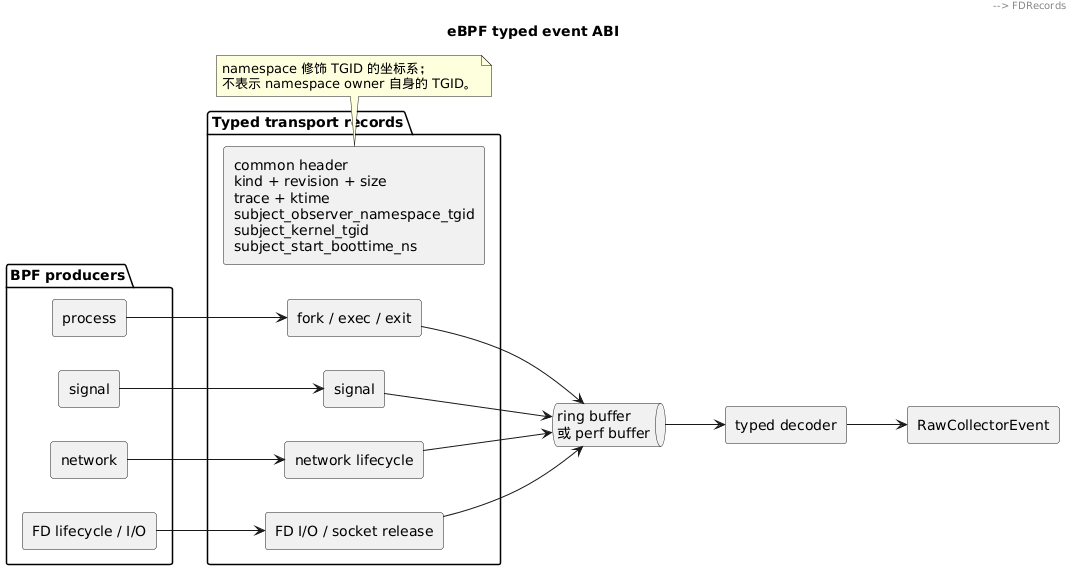

The diagram above was rendered by PlantUML. Its source (embedded in the PNG):
@startuml
title eBPF typed event ABI
left to right direction
skinparam componentStyle rectangle
skinparam shadowing false

package "BPF producers" {
  component "process" as Process
  component "signal" as Signal
  component "network" as Network
  component "FD lifecycle / I/O" as FdProducer
}

package "Typed transport records" {
  component "common header\nkind + revision + size\ntrace + ktime\nsubject_observer_namespace_tgid\nsubject_kernel_tgid\nsubject_start_boottime_ns" as Header
  component "fork / exec / exit" as ProcessRecords
  component "signal" as SignalRecord
  component "network lifecycle" as NetworkRecord
  component "FD I/O / socket release" as FDRecords
}

queue "ring buffer\n或 perf buffer" as Buffer
component "typed decoder" as Decoder
component "RawCollectorEvent" as Projection

Process --> ProcessRecords
Signal --> SignalRecord
Network --> NetworkRecord
FdProducer --> FDRecords
Header --> ProcessRecords
Header --> SignalRecord
Header --> NetworkRecord
Header --> FDRecords
ProcessRecords --> Buffer
SignalRecord --> Buffer
NetworkRecord --> Buffer
FDRecords --> Buffer
Buffer --> Decoder
Decoder --> Projection

note bottom of Header
  namespace 修饰 TGID 的坐标系；
  不表示 namespace owner 自身的 TGID。
end note
@enduml